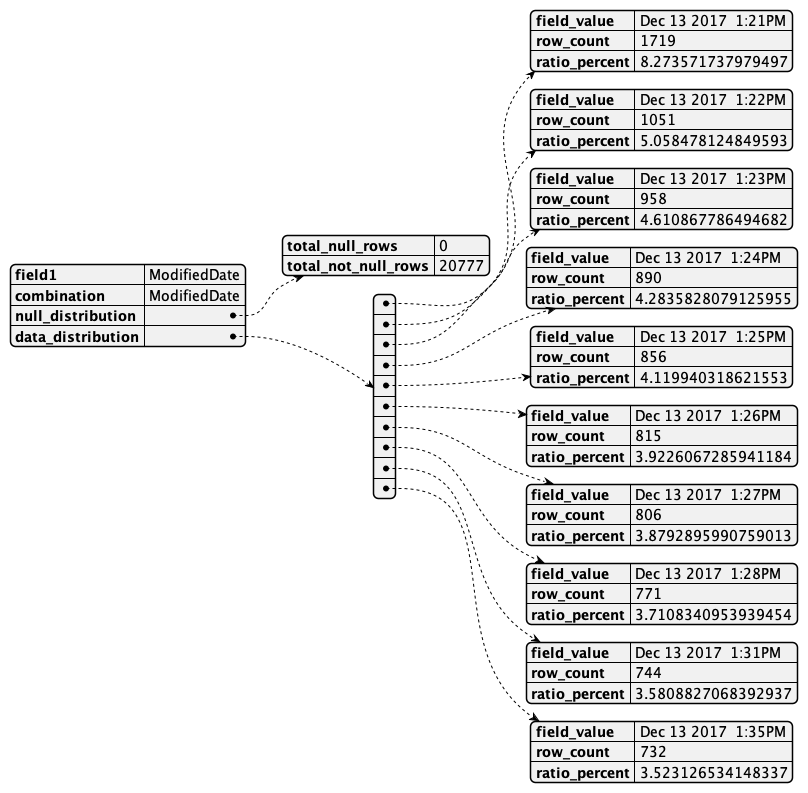

The diagram above was rendered by PlantUML. Its source (embedded in the PNG):
@startjson
{
    "field1": "ModifiedDate",
    "combination": "ModifiedDate",
    "null_distribution": {
        "total_null_rows": 0,
        "total_not_null_rows": 20777
    },
    "data_distribution": [
        {
            "field_value": "Dec 13 2017  1:21PM",
            "row_count": 1719,
            "ratio_percent": 8.273571737979497
        },
        {
            "field_value": "Dec 13 2017  1:22PM",
            "row_count": 1051,
            "ratio_percent": 5.058478124849593
        },
        {
            "field_value": "Dec 13 2017  1:23PM",
            "row_count": 958,
            "ratio_percent": 4.610867786494682
        },
        {
            "field_value": "Dec 13 2017  1:24PM",
            "row_count": 890,
            "ratio_percent": 4.2835828079125955
        },
        {
            "field_value": "Dec 13 2017  1:25PM",
            "row_count": 856,
            "ratio_percent": 4.119940318621553
        },
        {
            "field_value": "Dec 13 2017  1:26PM",
            "row_count": 815,
            "ratio_percent": 3.9226067285941184
        },
        {
            "field_value": "Dec 13 2017  1:27PM",
            "row_count": 806,
            "ratio_percent": 3.8792895990759013
        },
        {
            "field_value": "Dec 13 2017  1:28PM",
            "row_count": 771,
            "ratio_percent": 3.7108340953939454
        },
        {
            "field_value": "Dec 13 2017  1:31PM",
            "row_count": 744,
            "ratio_percent": 3.5808827068392937
        },
        {
            "field_value": "Dec 13 2017  1:35PM",
            "row_count": 732,
            "ratio_percent": 3.523126534148337
        }
    ]
}
@endjson